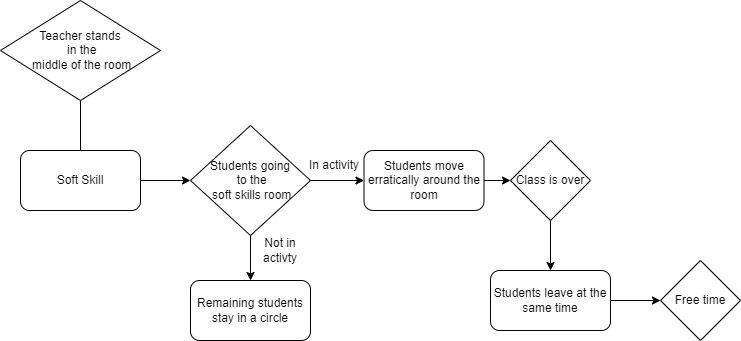

The diagram above was exported from draw.io. Its source (the exported page's mxGraphModel, read from the mxfile embedded in the PNG):
<mxGraphModel dx="1568" dy="461" grid="1" gridSize="10" guides="1" tooltips="1" connect="1" arrows="1" fold="1" page="1" pageScale="1" pageWidth="827" pageHeight="1169" math="0" shadow="0">
  <root>
    <mxCell id="4DqhwviSeKKw-pVsIeuL-0" />
    <mxCell id="4DqhwviSeKKw-pVsIeuL-1" parent="4DqhwviSeKKw-pVsIeuL-0" />
    <mxCell id="85cR5kDrlUbLwYxX7Kb_-2" style="edgeStyle=orthogonalEdgeStyle;curved=0;rounded=1;sketch=0;orthogonalLoop=1;jettySize=auto;html=1;entryX=0;entryY=0.5;entryDx=0;entryDy=0;" edge="1" parent="4DqhwviSeKKw-pVsIeuL-1" source="85cR5kDrlUbLwYxX7Kb_-0" target="85cR5kDrlUbLwYxX7Kb_-1">
      <mxGeometry relative="1" as="geometry" />
    </mxCell>
    <mxCell id="85cR5kDrlUbLwYxX7Kb_-3" style="edgeStyle=orthogonalEdgeStyle;curved=0;rounded=1;sketch=0;orthogonalLoop=1;jettySize=auto;html=1;" edge="1" parent="4DqhwviSeKKw-pVsIeuL-1" source="85cR5kDrlUbLwYxX7Kb_-0">
      <mxGeometry relative="1" as="geometry">
        <mxPoint x="70" y="140" as="targetPoint" />
      </mxGeometry>
    </mxCell>
    <mxCell id="85cR5kDrlUbLwYxX7Kb_-0" value="Soft Skill" style="rounded=1;whiteSpace=wrap;html=1;sketch=0;" vertex="1" parent="4DqhwviSeKKw-pVsIeuL-1">
      <mxGeometry x="10" y="200" width="120" height="60" as="geometry" />
    </mxCell>
    <mxCell id="85cR5kDrlUbLwYxX7Kb_-12" style="edgeStyle=orthogonalEdgeStyle;curved=0;rounded=1;sketch=0;orthogonalLoop=1;jettySize=auto;html=1;" edge="1" parent="4DqhwviSeKKw-pVsIeuL-1" source="85cR5kDrlUbLwYxX7Kb_-1">
      <mxGeometry relative="1" as="geometry">
        <mxPoint x="240" y="330" as="targetPoint" />
      </mxGeometry>
    </mxCell>
    <mxCell id="85cR5kDrlUbLwYxX7Kb_-16" style="edgeStyle=orthogonalEdgeStyle;curved=0;rounded=1;sketch=0;orthogonalLoop=1;jettySize=auto;html=1;entryX=0;entryY=0.5;entryDx=0;entryDy=0;" edge="1" parent="4DqhwviSeKKw-pVsIeuL-1" source="85cR5kDrlUbLwYxX7Kb_-1" target="85cR5kDrlUbLwYxX7Kb_-14">
      <mxGeometry relative="1" as="geometry" />
    </mxCell>
    <mxCell id="85cR5kDrlUbLwYxX7Kb_-1" value="Students going&lt;br&gt;&amp;nbsp;to the&lt;br&gt;&amp;nbsp;soft skills room" style="rhombus;whiteSpace=wrap;html=1;rounded=0;sketch=0;" vertex="1" parent="4DqhwviSeKKw-pVsIeuL-1">
      <mxGeometry x="180" y="175" width="120" height="110" as="geometry" />
    </mxCell>
    <mxCell id="85cR5kDrlUbLwYxX7Kb_-6" value="&lt;span&gt;Teacher stands&lt;br&gt;&amp;nbsp;in the&lt;br&gt;&amp;nbsp;middle of the room&lt;/span&gt;" style="rhombus;whiteSpace=wrap;html=1;rounded=0;sketch=0;" vertex="1" parent="4DqhwviSeKKw-pVsIeuL-1">
      <mxGeometry x="-10" y="50" width="160" height="100" as="geometry" />
    </mxCell>
    <mxCell id="85cR5kDrlUbLwYxX7Kb_-8" value="In activity" style="text;html=1;strokeColor=none;fillColor=none;align=center;verticalAlign=middle;whiteSpace=wrap;rounded=0;sketch=0;" vertex="1" parent="4DqhwviSeKKw-pVsIeuL-1">
      <mxGeometry x="293.5" y="200" width="60" height="30" as="geometry" />
    </mxCell>
    <mxCell id="85cR5kDrlUbLwYxX7Kb_-11" value="Not in activty" style="text;html=1;strokeColor=none;fillColor=none;align=center;verticalAlign=middle;whiteSpace=wrap;rounded=0;sketch=0;" vertex="1" parent="4DqhwviSeKKw-pVsIeuL-1">
      <mxGeometry x="240" y="285" width="60" height="30" as="geometry" />
    </mxCell>
    <mxCell id="85cR5kDrlUbLwYxX7Kb_-13" value="Remaining students stay in a circle" style="rounded=1;whiteSpace=wrap;html=1;sketch=0;" vertex="1" parent="4DqhwviSeKKw-pVsIeuL-1">
      <mxGeometry x="180" y="330" width="120" height="60" as="geometry" />
    </mxCell>
    <mxCell id="85cR5kDrlUbLwYxX7Kb_-18" style="edgeStyle=orthogonalEdgeStyle;curved=0;rounded=1;sketch=0;orthogonalLoop=1;jettySize=auto;html=1;entryX=0;entryY=0.5;entryDx=0;entryDy=0;" edge="1" parent="4DqhwviSeKKw-pVsIeuL-1" source="85cR5kDrlUbLwYxX7Kb_-14" target="85cR5kDrlUbLwYxX7Kb_-17">
      <mxGeometry relative="1" as="geometry" />
    </mxCell>
    <mxCell id="85cR5kDrlUbLwYxX7Kb_-14" value="Students move erratically around the room" style="rounded=1;whiteSpace=wrap;html=1;sketch=0;" vertex="1" parent="4DqhwviSeKKw-pVsIeuL-1">
      <mxGeometry x="353.5" y="200" width="120" height="60" as="geometry" />
    </mxCell>
    <mxCell id="85cR5kDrlUbLwYxX7Kb_-20" style="edgeStyle=orthogonalEdgeStyle;curved=0;rounded=1;sketch=0;orthogonalLoop=1;jettySize=auto;html=1;entryX=0.5;entryY=0;entryDx=0;entryDy=0;" edge="1" parent="4DqhwviSeKKw-pVsIeuL-1" source="85cR5kDrlUbLwYxX7Kb_-17" target="85cR5kDrlUbLwYxX7Kb_-19">
      <mxGeometry relative="1" as="geometry" />
    </mxCell>
    <mxCell id="85cR5kDrlUbLwYxX7Kb_-17" value="Class is over" style="rhombus;whiteSpace=wrap;html=1;rounded=0;sketch=0;" vertex="1" parent="4DqhwviSeKKw-pVsIeuL-1">
      <mxGeometry x="500" y="190" width="80" height="80" as="geometry" />
    </mxCell>
    <mxCell id="85cR5kDrlUbLwYxX7Kb_-22" style="edgeStyle=orthogonalEdgeStyle;curved=0;rounded=1;sketch=0;orthogonalLoop=1;jettySize=auto;html=1;entryX=0;entryY=0.5;entryDx=0;entryDy=0;" edge="1" parent="4DqhwviSeKKw-pVsIeuL-1" source="85cR5kDrlUbLwYxX7Kb_-19" target="85cR5kDrlUbLwYxX7Kb_-21">
      <mxGeometry relative="1" as="geometry" />
    </mxCell>
    <mxCell id="85cR5kDrlUbLwYxX7Kb_-19" value="Students leave at the same time" style="rounded=1;whiteSpace=wrap;html=1;sketch=0;" vertex="1" parent="4DqhwviSeKKw-pVsIeuL-1">
      <mxGeometry x="480" y="320" width="120" height="60" as="geometry" />
    </mxCell>
    <mxCell id="85cR5kDrlUbLwYxX7Kb_-21" value="Free time" style="rhombus;whiteSpace=wrap;html=1;rounded=0;sketch=0;" vertex="1" parent="4DqhwviSeKKw-pVsIeuL-1">
      <mxGeometry x="650" y="310" width="80" height="80" as="geometry" />
    </mxCell>
  </root>
</mxGraphModel>